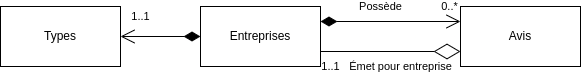

The diagram above was exported from draw.io. Its source (the exported page's mxGraphModel, read from the mxfile embedded in the PNG):
<mxGraphModel dx="395" dy="190" grid="1" gridSize="10" guides="1" tooltips="1" connect="1" arrows="1" fold="1" page="1" pageScale="1" pageWidth="827" pageHeight="1169" math="0" shadow="0">
  <root>
    <mxCell id="0" />
    <mxCell id="1" parent="0" />
    <mxCell id="Dta_nH4J58oxD4CT1c1L-1" value="Entreprises" style="rounded=0;whiteSpace=wrap;html=1;" parent="1" vertex="1">
      <mxGeometry x="240" y="40" width="120" height="60" as="geometry" />
    </mxCell>
    <mxCell id="Dta_nH4J58oxD4CT1c1L-2" value="Avis" style="rounded=0;whiteSpace=wrap;html=1;" parent="1" vertex="1">
      <mxGeometry x="500" y="40" width="120" height="60" as="geometry" />
    </mxCell>
    <mxCell id="Dta_nH4J58oxD4CT1c1L-10" value="Types" style="rounded=0;whiteSpace=wrap;html=1;" parent="1" vertex="1">
      <mxGeometry x="40" y="40" width="120" height="60" as="geometry" />
    </mxCell>
    <mxCell id="Dta_nH4J58oxD4CT1c1L-12" value="" style="endArrow=open;html=1;endSize=12;startArrow=diamondThin;startSize=14;startFill=1;edgeStyle=orthogonalEdgeStyle;align=left;verticalAlign=bottom;rounded=0;exitX=0;exitY=0.5;exitDx=0;exitDy=0;entryX=1;entryY=0.5;entryDx=0;entryDy=0;" parent="1" source="Dta_nH4J58oxD4CT1c1L-1" target="Dta_nH4J58oxD4CT1c1L-10" edge="1">
      <mxGeometry x="-1" y="3" relative="1" as="geometry">
        <mxPoint x="310" y="210" as="sourcePoint" />
        <mxPoint x="470" y="210" as="targetPoint" />
      </mxGeometry>
    </mxCell>
    <mxCell id="xdoxO_F86Hb4J91sfb9R-3" value="1..1" style="edgeLabel;html=1;align=center;verticalAlign=middle;resizable=0;points=[];" vertex="1" connectable="0" parent="Dta_nH4J58oxD4CT1c1L-12">
      <mxGeometry x="0.7222" y="-2" relative="1" as="geometry">
        <mxPoint x="9" y="-18" as="offset" />
      </mxGeometry>
    </mxCell>
    <mxCell id="Dta_nH4J58oxD4CT1c1L-13" value="" style="endArrow=open;html=1;endSize=12;startArrow=diamondThin;startSize=14;startFill=1;edgeStyle=orthogonalEdgeStyle;align=left;verticalAlign=bottom;rounded=0;exitX=1;exitY=0.25;exitDx=0;exitDy=0;entryX=0;entryY=0.25;entryDx=0;entryDy=0;" parent="1" source="Dta_nH4J58oxD4CT1c1L-1" target="Dta_nH4J58oxD4CT1c1L-2" edge="1">
      <mxGeometry x="-1" y="3" relative="1" as="geometry">
        <mxPoint x="250" y="80" as="sourcePoint" />
        <mxPoint x="170" y="80" as="targetPoint" />
      </mxGeometry>
    </mxCell>
    <mxCell id="Dta_nH4J58oxD4CT1c1L-16" value="Possède" style="edgeLabel;html=1;align=center;verticalAlign=middle;resizable=0;points=[];" parent="Dta_nH4J58oxD4CT1c1L-13" connectable="0" vertex="1">
      <mxGeometry x="-0.1891" relative="1" as="geometry">
        <mxPoint x="3" y="-15" as="offset" />
      </mxGeometry>
    </mxCell>
    <mxCell id="xdoxO_F86Hb4J91sfb9R-2" value="0..*" style="edgeLabel;html=1;align=center;verticalAlign=middle;resizable=0;points=[];" vertex="1" connectable="0" parent="Dta_nH4J58oxD4CT1c1L-13">
      <mxGeometry x="0.8362" y="5" relative="1" as="geometry">
        <mxPoint y="-10" as="offset" />
      </mxGeometry>
    </mxCell>
    <mxCell id="Dta_nH4J58oxD4CT1c1L-19" value="" style="endArrow=diamondThin;endFill=0;endSize=24;html=1;rounded=0;entryX=0;entryY=0.75;entryDx=0;entryDy=0;exitX=1;exitY=0.75;exitDx=0;exitDy=0;" parent="1" source="Dta_nH4J58oxD4CT1c1L-1" target="Dta_nH4J58oxD4CT1c1L-2" edge="1">
      <mxGeometry width="160" relative="1" as="geometry">
        <mxPoint x="360" y="80" as="sourcePoint" />
        <mxPoint x="460" y="80" as="targetPoint" />
      </mxGeometry>
    </mxCell>
    <mxCell id="Dta_nH4J58oxD4CT1c1L-20" value="Émet pour entreprise" style="edgeLabel;html=1;align=center;verticalAlign=middle;resizable=0;points=[];" parent="Dta_nH4J58oxD4CT1c1L-19" connectable="0" vertex="1">
      <mxGeometry x="-0.2695" y="-3" relative="1" as="geometry">
        <mxPoint x="29" y="12" as="offset" />
      </mxGeometry>
    </mxCell>
    <mxCell id="xdoxO_F86Hb4J91sfb9R-1" value="1..1" style="edgeLabel;html=1;align=center;verticalAlign=middle;resizable=0;points=[];" vertex="1" connectable="0" parent="Dta_nH4J58oxD4CT1c1L-19">
      <mxGeometry x="-0.8829" y="-1" relative="1" as="geometry">
        <mxPoint x="2" y="14" as="offset" />
      </mxGeometry>
    </mxCell>
  </root>
</mxGraphModel>